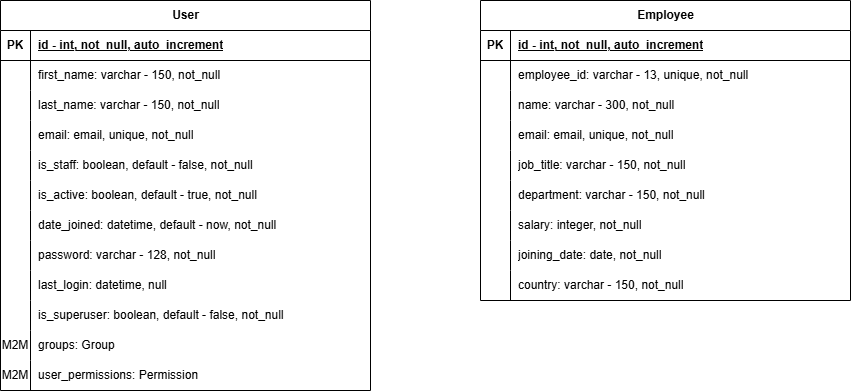

The diagram above was exported from draw.io. Its source (the exported page's mxGraphModel, read from the mxfile embedded in the PNG):
<mxGraphModel dx="168" dy="3315" grid="1" gridSize="10" guides="1" tooltips="1" connect="1" arrows="1" fold="1" page="1" pageScale="1" pageWidth="827" pageHeight="1169" math="0" shadow="0">
  <root>
    <mxCell id="0" />
    <mxCell id="1" parent="0" />
    <mxCell id="WuRKp83JuAa6Lu8BJGTe-1" parent="1" style="shape=table;startSize=30;container=1;collapsible=1;childLayout=tableLayout;fixedRows=1;rowLines=0;fontStyle=1;align=center;resizeLast=1;html=1;" value="User" vertex="1">
      <mxGeometry height="390" width="370" x="1760" y="-2320" as="geometry" />
    </mxCell>
    <mxCell id="WuRKp83JuAa6Lu8BJGTe-2" parent="WuRKp83JuAa6Lu8BJGTe-1" style="shape=tableRow;horizontal=0;startSize=0;swimlaneHead=0;swimlaneBody=0;fillColor=none;collapsible=0;dropTarget=0;points=[[0,0.5],[1,0.5]];portConstraint=eastwest;top=0;left=0;right=0;bottom=1;" value="" vertex="1">
      <mxGeometry height="30" width="370" y="30" as="geometry" />
    </mxCell>
    <mxCell id="WuRKp83JuAa6Lu8BJGTe-3" parent="WuRKp83JuAa6Lu8BJGTe-2" style="shape=partialRectangle;connectable=0;fillColor=none;top=0;left=0;bottom=0;right=0;fontStyle=1;overflow=hidden;whiteSpace=wrap;html=1;" value="PK" vertex="1">
      <mxGeometry height="30" width="30" as="geometry">
        <mxRectangle height="30" width="30" as="alternateBounds" />
      </mxGeometry>
    </mxCell>
    <mxCell id="WuRKp83JuAa6Lu8BJGTe-4" parent="WuRKp83JuAa6Lu8BJGTe-2" style="shape=partialRectangle;connectable=0;fillColor=none;top=0;left=0;bottom=0;right=0;align=left;spacingLeft=6;fontStyle=5;overflow=hidden;whiteSpace=wrap;html=1;" value="id - int, not_null, auto_increment" vertex="1">
      <mxGeometry height="30" width="340" x="30" as="geometry">
        <mxRectangle height="30" width="340" as="alternateBounds" />
      </mxGeometry>
    </mxCell>
    <mxCell id="WuRKp83JuAa6Lu8BJGTe-5" parent="WuRKp83JuAa6Lu8BJGTe-1" style="shape=tableRow;horizontal=0;startSize=0;swimlaneHead=0;swimlaneBody=0;fillColor=none;collapsible=0;dropTarget=0;points=[[0,0.5],[1,0.5]];portConstraint=eastwest;top=0;left=0;right=0;bottom=0;" value="" vertex="1">
      <mxGeometry height="30" width="370" y="60" as="geometry" />
    </mxCell>
    <mxCell id="WuRKp83JuAa6Lu8BJGTe-6" parent="WuRKp83JuAa6Lu8BJGTe-5" style="shape=partialRectangle;connectable=0;fillColor=none;top=0;left=0;bottom=0;right=0;editable=1;overflow=hidden;whiteSpace=wrap;html=1;" value="" vertex="1">
      <mxGeometry height="30" width="30" as="geometry">
        <mxRectangle height="30" width="30" as="alternateBounds" />
      </mxGeometry>
    </mxCell>
    <mxCell id="WuRKp83JuAa6Lu8BJGTe-7" parent="WuRKp83JuAa6Lu8BJGTe-5" style="shape=partialRectangle;connectable=0;fillColor=none;top=0;left=0;bottom=0;right=0;align=left;spacingLeft=6;overflow=hidden;whiteSpace=wrap;html=1;" value="&lt;span style=&quot;text-wrap-mode: nowrap;&quot;&gt;first_name: varchar - 150, not_null&lt;/span&gt;" vertex="1">
      <mxGeometry height="30" width="340" x="30" as="geometry">
        <mxRectangle height="30" width="340" as="alternateBounds" />
      </mxGeometry>
    </mxCell>
    <mxCell id="WuRKp83JuAa6Lu8BJGTe-8" parent="WuRKp83JuAa6Lu8BJGTe-1" style="shape=tableRow;horizontal=0;startSize=0;swimlaneHead=0;swimlaneBody=0;fillColor=none;collapsible=0;dropTarget=0;points=[[0,0.5],[1,0.5]];portConstraint=eastwest;top=0;left=0;right=0;bottom=0;" value="" vertex="1">
      <mxGeometry height="30" width="370" y="90" as="geometry" />
    </mxCell>
    <mxCell id="WuRKp83JuAa6Lu8BJGTe-9" parent="WuRKp83JuAa6Lu8BJGTe-8" style="shape=partialRectangle;connectable=0;fillColor=none;top=0;left=0;bottom=0;right=0;editable=1;overflow=hidden;whiteSpace=wrap;html=1;" value="" vertex="1">
      <mxGeometry height="30" width="30" as="geometry">
        <mxRectangle height="30" width="30" as="alternateBounds" />
      </mxGeometry>
    </mxCell>
    <mxCell id="WuRKp83JuAa6Lu8BJGTe-10" parent="WuRKp83JuAa6Lu8BJGTe-8" style="shape=partialRectangle;connectable=0;fillColor=none;top=0;left=0;bottom=0;right=0;align=left;spacingLeft=6;overflow=hidden;whiteSpace=wrap;html=1;" value="&lt;span style=&quot;text-wrap-mode: nowrap;&quot;&gt;last_name: varchar - 150, not_null&lt;/span&gt;" vertex="1">
      <mxGeometry height="30" width="340" x="30" as="geometry">
        <mxRectangle height="30" width="340" as="alternateBounds" />
      </mxGeometry>
    </mxCell>
    <mxCell id="WuRKp83JuAa6Lu8BJGTe-11" parent="WuRKp83JuAa6Lu8BJGTe-1" style="shape=tableRow;horizontal=0;startSize=0;swimlaneHead=0;swimlaneBody=0;fillColor=none;collapsible=0;dropTarget=0;points=[[0,0.5],[1,0.5]];portConstraint=eastwest;top=0;left=0;right=0;bottom=0;" value="" vertex="1">
      <mxGeometry height="30" width="370" y="120" as="geometry" />
    </mxCell>
    <mxCell id="WuRKp83JuAa6Lu8BJGTe-12" parent="WuRKp83JuAa6Lu8BJGTe-11" style="shape=partialRectangle;connectable=0;fillColor=none;top=0;left=0;bottom=0;right=0;editable=1;overflow=hidden;whiteSpace=wrap;html=1;" value="" vertex="1">
      <mxGeometry height="30" width="30" as="geometry">
        <mxRectangle height="30" width="30" as="alternateBounds" />
      </mxGeometry>
    </mxCell>
    <mxCell id="WuRKp83JuAa6Lu8BJGTe-13" parent="WuRKp83JuAa6Lu8BJGTe-11" style="shape=partialRectangle;connectable=0;fillColor=none;top=0;left=0;bottom=0;right=0;align=left;spacingLeft=6;overflow=hidden;whiteSpace=wrap;html=1;" value="&lt;span style=&quot;text-wrap-mode: nowrap;&quot;&gt;email: email, unique, not_null&lt;/span&gt;" vertex="1">
      <mxGeometry height="30" width="340" x="30" as="geometry">
        <mxRectangle height="30" width="340" as="alternateBounds" />
      </mxGeometry>
    </mxCell>
    <mxCell id="WuRKp83JuAa6Lu8BJGTe-38" parent="WuRKp83JuAa6Lu8BJGTe-1" style="shape=tableRow;horizontal=0;startSize=0;swimlaneHead=0;swimlaneBody=0;fillColor=none;collapsible=0;dropTarget=0;points=[[0,0.5],[1,0.5]];portConstraint=eastwest;top=0;left=0;right=0;bottom=0;" vertex="1">
      <mxGeometry height="30" width="370" y="150" as="geometry" />
    </mxCell>
    <mxCell id="WuRKp83JuAa6Lu8BJGTe-39" parent="WuRKp83JuAa6Lu8BJGTe-38" style="shape=partialRectangle;connectable=0;fillColor=none;top=0;left=0;bottom=0;right=0;editable=1;overflow=hidden;whiteSpace=wrap;html=1;" vertex="1">
      <mxGeometry height="30" width="30" as="geometry">
        <mxRectangle height="30" width="30" as="alternateBounds" />
      </mxGeometry>
    </mxCell>
    <mxCell id="WuRKp83JuAa6Lu8BJGTe-40" parent="WuRKp83JuAa6Lu8BJGTe-38" style="shape=partialRectangle;connectable=0;fillColor=none;top=0;left=0;bottom=0;right=0;align=left;spacingLeft=6;overflow=hidden;whiteSpace=wrap;html=1;" value="is_staff: boolean, default - false, not_null" vertex="1">
      <mxGeometry height="30" width="340" x="30" as="geometry">
        <mxRectangle height="30" width="340" as="alternateBounds" />
      </mxGeometry>
    </mxCell>
    <mxCell id="WuRKp83JuAa6Lu8BJGTe-41" parent="WuRKp83JuAa6Lu8BJGTe-1" style="shape=tableRow;horizontal=0;startSize=0;swimlaneHead=0;swimlaneBody=0;fillColor=none;collapsible=0;dropTarget=0;points=[[0,0.5],[1,0.5]];portConstraint=eastwest;top=0;left=0;right=0;bottom=0;" vertex="1">
      <mxGeometry height="30" width="370" y="180" as="geometry" />
    </mxCell>
    <mxCell id="WuRKp83JuAa6Lu8BJGTe-42" parent="WuRKp83JuAa6Lu8BJGTe-41" style="shape=partialRectangle;connectable=0;fillColor=none;top=0;left=0;bottom=0;right=0;editable=1;overflow=hidden;whiteSpace=wrap;html=1;" vertex="1">
      <mxGeometry height="30" width="30" as="geometry">
        <mxRectangle height="30" width="30" as="alternateBounds" />
      </mxGeometry>
    </mxCell>
    <mxCell id="WuRKp83JuAa6Lu8BJGTe-43" parent="WuRKp83JuAa6Lu8BJGTe-41" style="shape=partialRectangle;connectable=0;fillColor=none;top=0;left=0;bottom=0;right=0;align=left;spacingLeft=6;overflow=hidden;whiteSpace=wrap;html=1;" value="is_active: boolean, default - true, not_null" vertex="1">
      <mxGeometry height="30" width="340" x="30" as="geometry">
        <mxRectangle height="30" width="340" as="alternateBounds" />
      </mxGeometry>
    </mxCell>
    <mxCell id="WuRKp83JuAa6Lu8BJGTe-44" parent="WuRKp83JuAa6Lu8BJGTe-1" style="shape=tableRow;horizontal=0;startSize=0;swimlaneHead=0;swimlaneBody=0;fillColor=none;collapsible=0;dropTarget=0;points=[[0,0.5],[1,0.5]];portConstraint=eastwest;top=0;left=0;right=0;bottom=0;" vertex="1">
      <mxGeometry height="30" width="370" y="210" as="geometry" />
    </mxCell>
    <mxCell id="WuRKp83JuAa6Lu8BJGTe-45" parent="WuRKp83JuAa6Lu8BJGTe-44" style="shape=partialRectangle;connectable=0;fillColor=none;top=0;left=0;bottom=0;right=0;editable=1;overflow=hidden;whiteSpace=wrap;html=1;" vertex="1">
      <mxGeometry height="30" width="30" as="geometry">
        <mxRectangle height="30" width="30" as="alternateBounds" />
      </mxGeometry>
    </mxCell>
    <mxCell id="WuRKp83JuAa6Lu8BJGTe-46" parent="WuRKp83JuAa6Lu8BJGTe-44" style="shape=partialRectangle;connectable=0;fillColor=none;top=0;left=0;bottom=0;right=0;align=left;spacingLeft=6;overflow=hidden;whiteSpace=wrap;html=1;" value="date_joined: datetime, default - now, not_null" vertex="1">
      <mxGeometry height="30" width="340" x="30" as="geometry">
        <mxRectangle height="30" width="340" as="alternateBounds" />
      </mxGeometry>
    </mxCell>
    <mxCell id="WuRKp83JuAa6Lu8BJGTe-47" parent="WuRKp83JuAa6Lu8BJGTe-1" style="shape=tableRow;horizontal=0;startSize=0;swimlaneHead=0;swimlaneBody=0;fillColor=none;collapsible=0;dropTarget=0;points=[[0,0.5],[1,0.5]];portConstraint=eastwest;top=0;left=0;right=0;bottom=0;" vertex="1">
      <mxGeometry height="30" width="370" y="240" as="geometry" />
    </mxCell>
    <mxCell id="WuRKp83JuAa6Lu8BJGTe-48" parent="WuRKp83JuAa6Lu8BJGTe-47" style="shape=partialRectangle;connectable=0;fillColor=none;top=0;left=0;bottom=0;right=0;editable=1;overflow=hidden;whiteSpace=wrap;html=1;" vertex="1">
      <mxGeometry height="30" width="30" as="geometry">
        <mxRectangle height="30" width="30" as="alternateBounds" />
      </mxGeometry>
    </mxCell>
    <mxCell id="WuRKp83JuAa6Lu8BJGTe-49" parent="WuRKp83JuAa6Lu8BJGTe-47" style="shape=partialRectangle;connectable=0;fillColor=none;top=0;left=0;bottom=0;right=0;align=left;spacingLeft=6;overflow=hidden;whiteSpace=wrap;html=1;" value="password: varchar - 128, not_null" vertex="1">
      <mxGeometry height="30" width="340" x="30" as="geometry">
        <mxRectangle height="30" width="340" as="alternateBounds" />
      </mxGeometry>
    </mxCell>
    <mxCell id="WuRKp83JuAa6Lu8BJGTe-50" parent="WuRKp83JuAa6Lu8BJGTe-1" style="shape=tableRow;horizontal=0;startSize=0;swimlaneHead=0;swimlaneBody=0;fillColor=none;collapsible=0;dropTarget=0;points=[[0,0.5],[1,0.5]];portConstraint=eastwest;top=0;left=0;right=0;bottom=0;" vertex="1">
      <mxGeometry height="30" width="370" y="270" as="geometry" />
    </mxCell>
    <mxCell id="WuRKp83JuAa6Lu8BJGTe-51" parent="WuRKp83JuAa6Lu8BJGTe-50" style="shape=partialRectangle;connectable=0;fillColor=none;top=0;left=0;bottom=0;right=0;editable=1;overflow=hidden;whiteSpace=wrap;html=1;" vertex="1">
      <mxGeometry height="30" width="30" as="geometry">
        <mxRectangle height="30" width="30" as="alternateBounds" />
      </mxGeometry>
    </mxCell>
    <mxCell id="WuRKp83JuAa6Lu8BJGTe-52" parent="WuRKp83JuAa6Lu8BJGTe-50" style="shape=partialRectangle;connectable=0;fillColor=none;top=0;left=0;bottom=0;right=0;align=left;spacingLeft=6;overflow=hidden;whiteSpace=wrap;html=1;" value="last_login: datetime, null" vertex="1">
      <mxGeometry height="30" width="340" x="30" as="geometry">
        <mxRectangle height="30" width="340" as="alternateBounds" />
      </mxGeometry>
    </mxCell>
    <mxCell id="WuRKp83JuAa6Lu8BJGTe-53" parent="WuRKp83JuAa6Lu8BJGTe-1" style="shape=tableRow;horizontal=0;startSize=0;swimlaneHead=0;swimlaneBody=0;fillColor=none;collapsible=0;dropTarget=0;points=[[0,0.5],[1,0.5]];portConstraint=eastwest;top=0;left=0;right=0;bottom=0;" vertex="1">
      <mxGeometry height="30" width="370" y="300" as="geometry" />
    </mxCell>
    <mxCell id="WuRKp83JuAa6Lu8BJGTe-54" parent="WuRKp83JuAa6Lu8BJGTe-53" style="shape=partialRectangle;connectable=0;fillColor=none;top=0;left=0;bottom=0;right=0;editable=1;overflow=hidden;whiteSpace=wrap;html=1;" vertex="1">
      <mxGeometry height="30" width="30" as="geometry">
        <mxRectangle height="30" width="30" as="alternateBounds" />
      </mxGeometry>
    </mxCell>
    <mxCell id="WuRKp83JuAa6Lu8BJGTe-55" parent="WuRKp83JuAa6Lu8BJGTe-53" style="shape=partialRectangle;connectable=0;fillColor=none;top=0;left=0;bottom=0;right=0;align=left;spacingLeft=6;overflow=hidden;whiteSpace=wrap;html=1;" value="is_superuser: boolean, default - false, not_null" vertex="1">
      <mxGeometry height="30" width="340" x="30" as="geometry">
        <mxRectangle height="30" width="340" as="alternateBounds" />
      </mxGeometry>
    </mxCell>
    <mxCell id="WuRKp83JuAa6Lu8BJGTe-56" parent="WuRKp83JuAa6Lu8BJGTe-1" style="shape=tableRow;horizontal=0;startSize=0;swimlaneHead=0;swimlaneBody=0;fillColor=none;collapsible=0;dropTarget=0;points=[[0,0.5],[1,0.5]];portConstraint=eastwest;top=0;left=0;right=0;bottom=0;" vertex="1">
      <mxGeometry height="30" width="370" y="330" as="geometry" />
    </mxCell>
    <mxCell id="WuRKp83JuAa6Lu8BJGTe-57" parent="WuRKp83JuAa6Lu8BJGTe-56" style="shape=partialRectangle;connectable=0;fillColor=none;top=0;left=0;bottom=0;right=0;editable=1;overflow=hidden;whiteSpace=wrap;html=1;" value="M2M" vertex="1">
      <mxGeometry height="30" width="30" as="geometry">
        <mxRectangle height="30" width="30" as="alternateBounds" />
      </mxGeometry>
    </mxCell>
    <mxCell id="WuRKp83JuAa6Lu8BJGTe-58" parent="WuRKp83JuAa6Lu8BJGTe-56" style="shape=partialRectangle;connectable=0;fillColor=none;top=0;left=0;bottom=0;right=0;align=left;spacingLeft=6;overflow=hidden;whiteSpace=wrap;html=1;" value="groups: Group" vertex="1">
      <mxGeometry height="30" width="340" x="30" as="geometry">
        <mxRectangle height="30" width="340" as="alternateBounds" />
      </mxGeometry>
    </mxCell>
    <mxCell id="WuRKp83JuAa6Lu8BJGTe-59" parent="WuRKp83JuAa6Lu8BJGTe-1" style="shape=tableRow;horizontal=0;startSize=0;swimlaneHead=0;swimlaneBody=0;fillColor=none;collapsible=0;dropTarget=0;points=[[0,0.5],[1,0.5]];portConstraint=eastwest;top=0;left=0;right=0;bottom=0;" vertex="1">
      <mxGeometry height="30" width="370" y="360" as="geometry" />
    </mxCell>
    <mxCell id="WuRKp83JuAa6Lu8BJGTe-60" parent="WuRKp83JuAa6Lu8BJGTe-59" style="shape=partialRectangle;connectable=0;fillColor=none;top=0;left=0;bottom=0;right=0;editable=1;overflow=hidden;whiteSpace=wrap;html=1;" value="M2M" vertex="1">
      <mxGeometry height="30" width="30" as="geometry">
        <mxRectangle height="30" width="30" as="alternateBounds" />
      </mxGeometry>
    </mxCell>
    <mxCell id="WuRKp83JuAa6Lu8BJGTe-61" parent="WuRKp83JuAa6Lu8BJGTe-59" style="shape=partialRectangle;connectable=0;fillColor=none;top=0;left=0;bottom=0;right=0;align=left;spacingLeft=6;overflow=hidden;whiteSpace=wrap;html=1;" value="user_permissions: Permission" vertex="1">
      <mxGeometry height="30" width="340" x="30" as="geometry">
        <mxRectangle height="30" width="340" as="alternateBounds" />
      </mxGeometry>
    </mxCell>
    <mxCell id="WuRKp83JuAa6Lu8BJGTe-128" parent="1" style="shape=table;startSize=30;container=1;collapsible=1;childLayout=tableLayout;fixedRows=1;rowLines=0;fontStyle=1;align=center;resizeLast=1;html=1;" value="Employee" vertex="1">
      <mxGeometry height="300" width="370" x="2240" y="-2320" as="geometry" />
    </mxCell>
    <mxCell id="WuRKp83JuAa6Lu8BJGTe-129" parent="WuRKp83JuAa6Lu8BJGTe-128" style="shape=tableRow;horizontal=0;startSize=0;swimlaneHead=0;swimlaneBody=0;fillColor=none;collapsible=0;dropTarget=0;points=[[0,0.5],[1,0.5]];portConstraint=eastwest;top=0;left=0;right=0;bottom=1;" value="" vertex="1">
      <mxGeometry height="30" width="370" y="30" as="geometry" />
    </mxCell>
    <mxCell id="WuRKp83JuAa6Lu8BJGTe-130" parent="WuRKp83JuAa6Lu8BJGTe-129" style="shape=partialRectangle;connectable=0;fillColor=none;top=0;left=0;bottom=0;right=0;fontStyle=1;overflow=hidden;whiteSpace=wrap;html=1;" value="PK" vertex="1">
      <mxGeometry height="30" width="30" as="geometry">
        <mxRectangle height="30" width="30" as="alternateBounds" />
      </mxGeometry>
    </mxCell>
    <mxCell id="WuRKp83JuAa6Lu8BJGTe-131" parent="WuRKp83JuAa6Lu8BJGTe-129" style="shape=partialRectangle;connectable=0;fillColor=none;top=0;left=0;bottom=0;right=0;align=left;spacingLeft=6;fontStyle=5;overflow=hidden;whiteSpace=wrap;html=1;" value="id - int, not_null, auto_increment" vertex="1">
      <mxGeometry height="30" width="340" x="30" as="geometry">
        <mxRectangle height="30" width="340" as="alternateBounds" />
      </mxGeometry>
    </mxCell>
    <mxCell id="WuRKp83JuAa6Lu8BJGTe-132" parent="WuRKp83JuAa6Lu8BJGTe-128" style="shape=tableRow;horizontal=0;startSize=0;swimlaneHead=0;swimlaneBody=0;fillColor=none;collapsible=0;dropTarget=0;points=[[0,0.5],[1,0.5]];portConstraint=eastwest;top=0;left=0;right=0;bottom=0;" value="" vertex="1">
      <mxGeometry height="30" width="370" y="60" as="geometry" />
    </mxCell>
    <mxCell id="WuRKp83JuAa6Lu8BJGTe-133" parent="WuRKp83JuAa6Lu8BJGTe-132" style="shape=partialRectangle;connectable=0;fillColor=none;top=0;left=0;bottom=0;right=0;editable=1;overflow=hidden;whiteSpace=wrap;html=1;" value="" vertex="1">
      <mxGeometry height="30" width="30" as="geometry">
        <mxRectangle height="30" width="30" as="alternateBounds" />
      </mxGeometry>
    </mxCell>
    <mxCell id="WuRKp83JuAa6Lu8BJGTe-134" parent="WuRKp83JuAa6Lu8BJGTe-132" style="shape=partialRectangle;connectable=0;fillColor=none;top=0;left=0;bottom=0;right=0;align=left;spacingLeft=6;overflow=hidden;whiteSpace=wrap;html=1;" value="&lt;span style=&quot;text-wrap-mode: nowrap;&quot;&gt;employee_id: varchar - 13, unique, not_null&lt;/span&gt;" vertex="1">
      <mxGeometry height="30" width="340" x="30" as="geometry">
        <mxRectangle height="30" width="340" as="alternateBounds" />
      </mxGeometry>
    </mxCell>
    <mxCell id="WuRKp83JuAa6Lu8BJGTe-168" parent="WuRKp83JuAa6Lu8BJGTe-128" style="shape=tableRow;horizontal=0;startSize=0;swimlaneHead=0;swimlaneBody=0;fillColor=none;collapsible=0;dropTarget=0;points=[[0,0.5],[1,0.5]];portConstraint=eastwest;top=0;left=0;right=0;bottom=0;" value="" vertex="1">
      <mxGeometry height="30" width="370" y="90" as="geometry" />
    </mxCell>
    <mxCell id="WuRKp83JuAa6Lu8BJGTe-169" parent="WuRKp83JuAa6Lu8BJGTe-168" style="shape=partialRectangle;connectable=0;fillColor=none;top=0;left=0;bottom=0;right=0;editable=1;overflow=hidden;whiteSpace=wrap;html=1;" value="" vertex="1">
      <mxGeometry height="30" width="30" as="geometry">
        <mxRectangle height="30" width="30" as="alternateBounds" />
      </mxGeometry>
    </mxCell>
    <mxCell id="WuRKp83JuAa6Lu8BJGTe-170" parent="WuRKp83JuAa6Lu8BJGTe-168" style="shape=partialRectangle;connectable=0;fillColor=none;top=0;left=0;bottom=0;right=0;align=left;spacingLeft=6;overflow=hidden;whiteSpace=wrap;html=1;" value="&lt;span style=&quot;text-wrap-mode: nowrap;&quot;&gt;name: varchar - 300, not_null&lt;/span&gt;" vertex="1">
      <mxGeometry height="30" width="340" x="30" as="geometry">
        <mxRectangle height="30" width="340" as="alternateBounds" />
      </mxGeometry>
    </mxCell>
    <mxCell id="WuRKp83JuAa6Lu8BJGTe-138" parent="WuRKp83JuAa6Lu8BJGTe-128" style="shape=tableRow;horizontal=0;startSize=0;swimlaneHead=0;swimlaneBody=0;fillColor=none;collapsible=0;dropTarget=0;points=[[0,0.5],[1,0.5]];portConstraint=eastwest;top=0;left=0;right=0;bottom=0;" value="" vertex="1">
      <mxGeometry height="30" width="370" y="120" as="geometry" />
    </mxCell>
    <mxCell id="WuRKp83JuAa6Lu8BJGTe-139" parent="WuRKp83JuAa6Lu8BJGTe-138" style="shape=partialRectangle;connectable=0;fillColor=none;top=0;left=0;bottom=0;right=0;editable=1;overflow=hidden;whiteSpace=wrap;html=1;" value="" vertex="1">
      <mxGeometry height="30" width="30" as="geometry">
        <mxRectangle height="30" width="30" as="alternateBounds" />
      </mxGeometry>
    </mxCell>
    <mxCell id="WuRKp83JuAa6Lu8BJGTe-140" parent="WuRKp83JuAa6Lu8BJGTe-138" style="shape=partialRectangle;connectable=0;fillColor=none;top=0;left=0;bottom=0;right=0;align=left;spacingLeft=6;overflow=hidden;whiteSpace=wrap;html=1;" value="&lt;span style=&quot;text-wrap-mode: nowrap;&quot;&gt;email: email, unique, not_null&lt;/span&gt;" vertex="1">
      <mxGeometry height="30" width="340" x="30" as="geometry">
        <mxRectangle height="30" width="340" as="alternateBounds" />
      </mxGeometry>
    </mxCell>
    <mxCell id="WuRKp83JuAa6Lu8BJGTe-147" parent="WuRKp83JuAa6Lu8BJGTe-128" style="shape=tableRow;horizontal=0;startSize=0;swimlaneHead=0;swimlaneBody=0;fillColor=none;collapsible=0;dropTarget=0;points=[[0,0.5],[1,0.5]];portConstraint=eastwest;top=0;left=0;right=0;bottom=0;" vertex="1">
      <mxGeometry height="30" width="370" y="150" as="geometry" />
    </mxCell>
    <mxCell id="WuRKp83JuAa6Lu8BJGTe-148" parent="WuRKp83JuAa6Lu8BJGTe-147" style="shape=partialRectangle;connectable=0;fillColor=none;top=0;left=0;bottom=0;right=0;editable=1;overflow=hidden;whiteSpace=wrap;html=1;" value="" vertex="1">
      <mxGeometry height="30" width="30" as="geometry">
        <mxRectangle height="30" width="30" as="alternateBounds" />
      </mxGeometry>
    </mxCell>
    <mxCell id="WuRKp83JuAa6Lu8BJGTe-149" parent="WuRKp83JuAa6Lu8BJGTe-147" style="shape=partialRectangle;connectable=0;fillColor=none;top=0;left=0;bottom=0;right=0;align=left;spacingLeft=6;overflow=hidden;whiteSpace=wrap;html=1;" value="job_title: varchar - 150, not_null" vertex="1">
      <mxGeometry height="30" width="340" x="30" as="geometry">
        <mxRectangle height="30" width="340" as="alternateBounds" />
      </mxGeometry>
    </mxCell>
    <mxCell id="WuRKp83JuAa6Lu8BJGTe-212" parent="WuRKp83JuAa6Lu8BJGTe-128" style="shape=tableRow;horizontal=0;startSize=0;swimlaneHead=0;swimlaneBody=0;fillColor=none;collapsible=0;dropTarget=0;points=[[0,0.5],[1,0.5]];portConstraint=eastwest;top=0;left=0;right=0;bottom=0;" vertex="1">
      <mxGeometry height="30" width="370" y="180" as="geometry" />
    </mxCell>
    <mxCell id="WuRKp83JuAa6Lu8BJGTe-213" parent="WuRKp83JuAa6Lu8BJGTe-212" style="shape=partialRectangle;connectable=0;fillColor=none;top=0;left=0;bottom=0;right=0;editable=1;overflow=hidden;whiteSpace=wrap;html=1;" value="" vertex="1">
      <mxGeometry height="30" width="30" as="geometry">
        <mxRectangle height="30" width="30" as="alternateBounds" />
      </mxGeometry>
    </mxCell>
    <mxCell id="WuRKp83JuAa6Lu8BJGTe-214" parent="WuRKp83JuAa6Lu8BJGTe-212" style="shape=partialRectangle;connectable=0;fillColor=none;top=0;left=0;bottom=0;right=0;align=left;spacingLeft=6;overflow=hidden;whiteSpace=wrap;html=1;" value="department: varchar - 150, not_null" vertex="1">
      <mxGeometry height="30" width="340" x="30" as="geometry">
        <mxRectangle height="30" width="340" as="alternateBounds" />
      </mxGeometry>
    </mxCell>
    <mxCell id="WuRKp83JuAa6Lu8BJGTe-153" parent="WuRKp83JuAa6Lu8BJGTe-128" style="shape=tableRow;horizontal=0;startSize=0;swimlaneHead=0;swimlaneBody=0;fillColor=none;collapsible=0;dropTarget=0;points=[[0,0.5],[1,0.5]];portConstraint=eastwest;top=0;left=0;right=0;bottom=0;" vertex="1">
      <mxGeometry height="30" width="370" y="210" as="geometry" />
    </mxCell>
    <mxCell id="WuRKp83JuAa6Lu8BJGTe-154" parent="WuRKp83JuAa6Lu8BJGTe-153" style="shape=partialRectangle;connectable=0;fillColor=none;top=0;left=0;bottom=0;right=0;editable=1;overflow=hidden;whiteSpace=wrap;html=1;" vertex="1">
      <mxGeometry height="30" width="30" as="geometry">
        <mxRectangle height="30" width="30" as="alternateBounds" />
      </mxGeometry>
    </mxCell>
    <mxCell id="WuRKp83JuAa6Lu8BJGTe-155" parent="WuRKp83JuAa6Lu8BJGTe-153" style="shape=partialRectangle;connectable=0;fillColor=none;top=0;left=0;bottom=0;right=0;align=left;spacingLeft=6;overflow=hidden;whiteSpace=wrap;html=1;" value="salary: integer, not_null" vertex="1">
      <mxGeometry height="30" width="340" x="30" as="geometry">
        <mxRectangle height="30" width="340" as="alternateBounds" />
      </mxGeometry>
    </mxCell>
    <mxCell id="WuRKp83JuAa6Lu8BJGTe-150" parent="WuRKp83JuAa6Lu8BJGTe-128" style="shape=tableRow;horizontal=0;startSize=0;swimlaneHead=0;swimlaneBody=0;fillColor=none;collapsible=0;dropTarget=0;points=[[0,0.5],[1,0.5]];portConstraint=eastwest;top=0;left=0;right=0;bottom=0;" vertex="1">
      <mxGeometry height="30" width="370" y="240" as="geometry" />
    </mxCell>
    <mxCell id="WuRKp83JuAa6Lu8BJGTe-151" parent="WuRKp83JuAa6Lu8BJGTe-150" style="shape=partialRectangle;connectable=0;fillColor=none;top=0;left=0;bottom=0;right=0;editable=1;overflow=hidden;whiteSpace=wrap;html=1;" vertex="1">
      <mxGeometry height="30" width="30" as="geometry">
        <mxRectangle height="30" width="30" as="alternateBounds" />
      </mxGeometry>
    </mxCell>
    <mxCell id="WuRKp83JuAa6Lu8BJGTe-152" parent="WuRKp83JuAa6Lu8BJGTe-150" style="shape=partialRectangle;connectable=0;fillColor=none;top=0;left=0;bottom=0;right=0;align=left;spacingLeft=6;overflow=hidden;whiteSpace=wrap;html=1;" value="joining_date: date, not_null" vertex="1">
      <mxGeometry height="30" width="340" x="30" as="geometry">
        <mxRectangle height="30" width="340" as="alternateBounds" />
      </mxGeometry>
    </mxCell>
    <mxCell id="WuRKp83JuAa6Lu8BJGTe-215" parent="WuRKp83JuAa6Lu8BJGTe-128" style="shape=tableRow;horizontal=0;startSize=0;swimlaneHead=0;swimlaneBody=0;fillColor=none;collapsible=0;dropTarget=0;points=[[0,0.5],[1,0.5]];portConstraint=eastwest;top=0;left=0;right=0;bottom=0;" vertex="1">
      <mxGeometry height="30" width="370" y="270" as="geometry" />
    </mxCell>
    <mxCell id="WuRKp83JuAa6Lu8BJGTe-216" parent="WuRKp83JuAa6Lu8BJGTe-215" style="shape=partialRectangle;connectable=0;fillColor=none;top=0;left=0;bottom=0;right=0;editable=1;overflow=hidden;whiteSpace=wrap;html=1;" vertex="1">
      <mxGeometry height="30" width="30" as="geometry">
        <mxRectangle height="30" width="30" as="alternateBounds" />
      </mxGeometry>
    </mxCell>
    <mxCell id="WuRKp83JuAa6Lu8BJGTe-217" parent="WuRKp83JuAa6Lu8BJGTe-215" style="shape=partialRectangle;connectable=0;fillColor=none;top=0;left=0;bottom=0;right=0;align=left;spacingLeft=6;overflow=hidden;whiteSpace=wrap;html=1;" value="country: varchar - 150, not_null" vertex="1">
      <mxGeometry height="30" width="340" x="30" as="geometry">
        <mxRectangle height="30" width="340" as="alternateBounds" />
      </mxGeometry>
    </mxCell>
  </root>
</mxGraphModel>